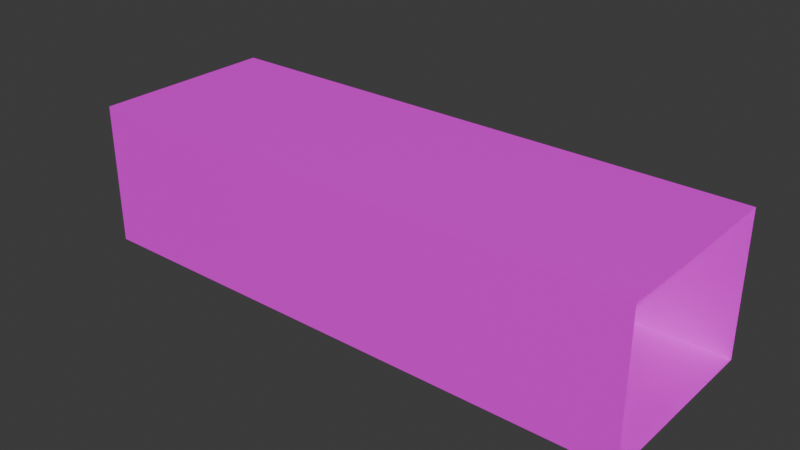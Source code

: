 # Source: lightbeams.blend  (saved by Blender 4.3.34; exported with 4.5.12 LTS)
import bpy
from mathutils import Matrix  # noqa: F401  (used for matrix-valued properties, if any)

bpy.ops.wm.read_factory_settings(use_empty=True)
scene = bpy.context.scene
scene.name = 'Scene'

# ---- images (referenced by path relative to the original .blend; pixels are not part of the script)
import os
ASSET_DIR = os.environ.get("B2B_ASSET_DIR", "")  # directory of the original .blend (textures are referenced by path, not embedded)
HERE = os.path.dirname(os.path.abspath(__file__))  # packed textures are extracted next to this script under _unpacked/

def load_image(name, relpath, width, height, colorspace="sRGB"):
    """Load a texture the original file referenced (path relative to the .blend, or extracted next to this script)."""
    p = next((c for c in (os.path.join(HERE, relpath), os.path.join(ASSET_DIR, relpath)) if relpath and os.path.exists(c)), "")
    if p:
        img = bpy.data.images.load(p, check_existing=True)
        img.name = name
    else:  # same state as the original file: an image datablock whose file is absent (Cycles renders it pink)
        img = bpy.data.images.new(name, width, height)
        img.source = "FILE"
        img.filepath = "//" + (relpath or name)
    img.colorspace_settings.name = colorspace
    return img
img_lightrays_png = load_image('lightrays.png', 'lightrays.png', 1024, 1024, 'sRGB')

# ---- materials (node trees are filled in below, after node groups)
mat_material_001 = bpy.data.materials.new('Material.001')
mat_material_001.surface_render_method = 'BLENDED'
mat_material_001.blend_method = 'BLEND'

# ---- material node trees
mat_material_001.use_nodes = True; mat_material_001.node_tree.nodes.clear()
_N = mat_material_001.node_tree.nodes; _L = mat_material_001.node_tree.links
n0 = _N.new('ShaderNodeBsdfPrincipled'); n0.name = 'Principled BSDF'; n0.location = (10, 300)
n1 = _N.new('ShaderNodeOutputMaterial'); n1.name = 'Material Output'; n1.location = (300, 300)
n2 = _N.new('ShaderNodeTexImage'); n2.name = 'Image Texture'; n2.location = (-280, 280)
n2.image = img_lightrays_png
_L.new(n0.outputs[0], n1.inputs[0])
_L.new(n2.outputs[0], n0.inputs[0])
_L.new(n2.outputs[1], n0.inputs[4])
n1.is_active_output = True

# ---- world
world_world = bpy.data.worlds.new('World'); scene.world = world_world
world_world.use_nodes = True; world_world.node_tree.nodes.clear()
_N = world_world.node_tree.nodes; _L = world_world.node_tree.links
n0 = _N.new('ShaderNodeOutputWorld'); n0.name = 'World Output'; n0.location = (300, 300)
n1 = _N.new('ShaderNodeBackground'); n1.name = 'Background'; n1.location = (10, 300)
n1.inputs[0].default_value = (0.05088, 0.05088, 0.05088, 1.0)
_L.new(n1.outputs[0], n0.inputs[0])
n0.is_active_output = True
world_world.color = (0.05088, 0.05088, 0.05088)
world_world.sun_shadow_jitter_overblur = 0.0

# ---- meshes
me_cube = bpy.data.meshes.new('Cube')
me_cube.from_pydata([(-3.677, 0.2279, -0.1542), (-3.677, -0.1992, -0.1542), (-3.677, 0.2279, 0.1693), (-3.677, -0.1988, 0.1693), (-2.395, 0.2279, -0.1542), (-2.395, -0.1992, -0.1542), (-2.395, 0.2279, 0.1693), (-2.395, -0.1988, 0.1693)], [], [(2, 3, 7, 6), (4, 5, 1, 0), (2, 6, 4, 0), (7, 3, 1, 5)])
_uv = me_cube.uv_layers.new(name='UVMap')
_uv.uv.foreach_set('vector', [0.7193, 0.2291, 0.9369, 0.2269, 0.9412, 0.9971, 0.7235, 0.9993, 0.3913, 0.9999, 0.1734, 0.9999, 0.1734, 0.2297, 0.3913, 0.2297, 0.5542, 0.2308, 0.5584, 1.001, 0.3934, 1.003, 0.3892, 0.2325, 0.5569, 0.9999, 0.5569, 0.2297, 0.7219, 0.2297, 0.7219, 0.9999])
me_cube.materials.append(mat_material_001)
me_cube.update()

# ---- objects
ob_cube = bpy.data.objects.new('Cube', me_cube)

# ---- transforms, parenting, visibility, modifiers, constraints
ob_cube.location = (3.047, 0.0, 0.0)

# ---- collection membership
scene.collection.objects.link(ob_cube)

# ---- scene / render settings (as saved in the file)
scene.frame_start = 1; scene.frame_end = 250; scene.frame_set(1)
scene.render.engine = 'BLENDER_EEVEE_NEXT'
bpy.context.view_layer.update()

# ---- added for rendering (the .blend has no active camera and no usable light): camera, sun
cam_auto = bpy.data.cameras.new('AutoCamera')
cam_auto.lens = 50.0
cam_auto.sensor_width = 36.0
cam_auto.clip_end = 1000.0
ob_auto_camera = bpy.data.objects.new('AutoCamera', cam_auto)
scene.collection.objects.link(ob_auto_camera)
ob_auto_camera.location = (1.29699, -1.52902, 1.03648)
ob_auto_camera.rotation_euler = (1.09748, -7.21219e-08, 0.694738)
scene.camera = ob_auto_camera
light_auto_sun = bpy.data.lights.new('AutoSun', 'SUN')
light_auto_sun.energy = 3.0
light_auto_sun.angle = 0.0523599
ob_auto_sun = bpy.data.objects.new('AutoSun', light_auto_sun)
scene.collection.objects.link(ob_auto_sun)
ob_auto_sun.rotation_euler = (0.872665, 0.174533, 0.523599)
bpy.context.view_layer.update()
